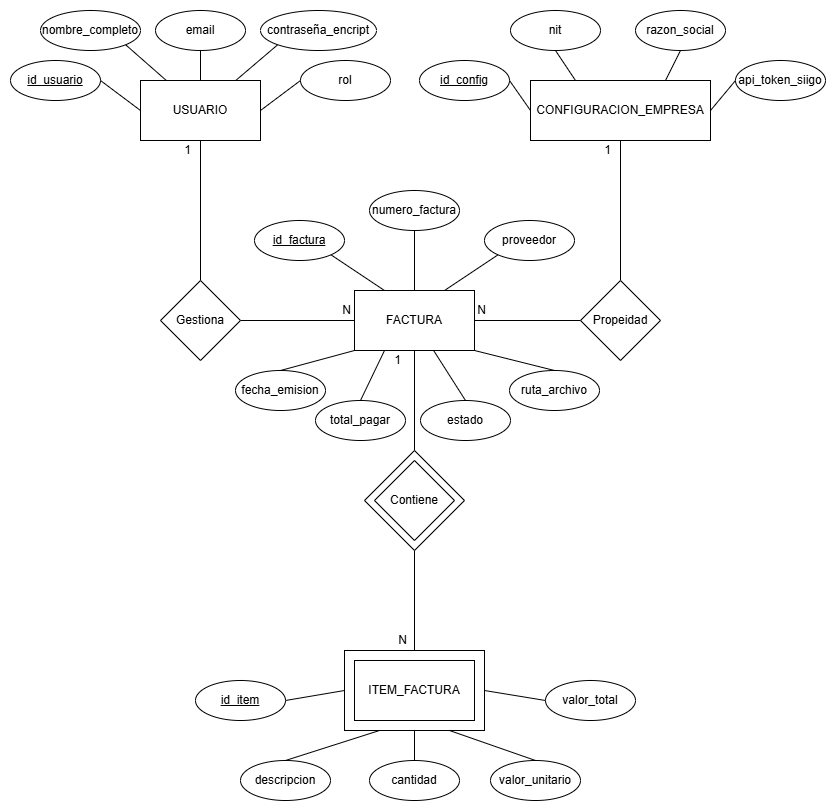

The diagram above was exported from draw.io. Its source (the exported page's mxGraphModel, read from the mxfile embedded in the PNG):
<mxGraphModel dx="1172" dy="813" grid="0" gridSize="10" guides="1" tooltips="1" connect="1" arrows="1" fold="1" page="1" pageScale="1" pageWidth="827" pageHeight="1169" math="0" shadow="0">
  <root>
    <mxCell id="0" />
    <mxCell id="1" parent="0" />
    <mxCell id="mGh0aV80RpvSemw-pI2h-61" edge="1" parent="1" source="mGh0aV80RpvSemw-pI2h-32" style="edgeStyle=none;curved=1;rounded=0;orthogonalLoop=1;jettySize=auto;html=1;exitX=0.5;exitY=1;exitDx=0;exitDy=0;entryX=0.5;entryY=0;entryDx=0;entryDy=0;fontSize=12;startSize=8;endSize=8;endArrow=none;endFill=0;" target="mGh0aV80RpvSemw-pI2h-1">
      <mxGeometry relative="1" as="geometry" />
    </mxCell>
    <mxCell id="mGh0aV80RpvSemw-pI2h-32" parent="1" style="rhombus;whiteSpace=wrap;html=1;" value="" vertex="1">
      <mxGeometry height="100" width="100" x="360" y="630" as="geometry" />
    </mxCell>
    <mxCell id="mGh0aV80RpvSemw-pI2h-1" parent="1" style="rounded=0;whiteSpace=wrap;html=1;" value="" vertex="1">
      <mxGeometry height="80" width="140" x="340" y="830" as="geometry" />
    </mxCell>
    <mxCell id="av3qliS0T77g9komN6qN-1" parent="1" style="rounded=0;whiteSpace=wrap;html=1;" value="USUARIO" vertex="1">
      <mxGeometry height="60" width="120" x="136" y="260" as="geometry" />
    </mxCell>
    <mxCell id="av3qliS0T77g9komN6qN-2" parent="1" style="rounded=0;whiteSpace=wrap;html=1;" value="ITEM_FACTURA" vertex="1">
      <mxGeometry height="60" width="120" x="350" y="840" as="geometry" />
    </mxCell>
    <mxCell id="av3qliS0T77g9komN6qN-3" parent="1" style="rounded=0;whiteSpace=wrap;html=1;" value="CONFIGURACION_EMPRESA" vertex="1">
      <mxGeometry height="60" width="180" x="526" y="260" as="geometry" />
    </mxCell>
    <mxCell id="mGh0aV80RpvSemw-pI2h-60" edge="1" parent="1" source="av3qliS0T77g9komN6qN-4" style="edgeStyle=none;curved=1;rounded=0;orthogonalLoop=1;jettySize=auto;html=1;exitX=0.5;exitY=1;exitDx=0;exitDy=0;entryX=0.5;entryY=0;entryDx=0;entryDy=0;fontSize=12;startSize=8;endSize=8;endArrow=none;endFill=0;" target="mGh0aV80RpvSemw-pI2h-32">
      <mxGeometry relative="1" as="geometry" />
    </mxCell>
    <mxCell id="av3qliS0T77g9komN6qN-4" parent="1" style="rounded=0;whiteSpace=wrap;html=1;" value="FACTURA" vertex="1">
      <mxGeometry height="60" width="120" x="350" y="470" as="geometry" />
    </mxCell>
    <mxCell id="mGh0aV80RpvSemw-pI2h-52" edge="1" parent="1" source="mGh0aV80RpvSemw-pI2h-2" style="edgeStyle=none;curved=1;rounded=0;orthogonalLoop=1;jettySize=auto;html=1;exitX=0.5;exitY=0;exitDx=0;exitDy=0;entryX=0.5;entryY=1;entryDx=0;entryDy=0;fontSize=12;startSize=8;endSize=8;endArrow=none;endFill=0;" target="av3qliS0T77g9komN6qN-1">
      <mxGeometry relative="1" as="geometry" />
    </mxCell>
    <mxCell id="mGh0aV80RpvSemw-pI2h-56" edge="1" parent="1" source="mGh0aV80RpvSemw-pI2h-2" style="edgeStyle=none;curved=1;rounded=0;orthogonalLoop=1;jettySize=auto;html=1;exitX=1;exitY=0.5;exitDx=0;exitDy=0;fontSize=12;startSize=8;endSize=8;endArrow=none;endFill=0;" target="av3qliS0T77g9komN6qN-4">
      <mxGeometry relative="1" as="geometry" />
    </mxCell>
    <mxCell id="mGh0aV80RpvSemw-pI2h-2" parent="1" style="rhombus;whiteSpace=wrap;html=1;" value="Gestiona" vertex="1">
      <mxGeometry height="80" width="80" x="156" y="460" as="geometry" />
    </mxCell>
    <mxCell id="mGh0aV80RpvSemw-pI2h-58" edge="1" parent="1" source="mGh0aV80RpvSemw-pI2h-3" style="edgeStyle=none;curved=1;rounded=0;orthogonalLoop=1;jettySize=auto;html=1;exitX=0.5;exitY=0;exitDx=0;exitDy=0;entryX=0.5;entryY=1;entryDx=0;entryDy=0;fontSize=12;startSize=8;endSize=8;endArrow=none;endFill=0;" target="av3qliS0T77g9komN6qN-3">
      <mxGeometry relative="1" as="geometry" />
    </mxCell>
    <mxCell id="mGh0aV80RpvSemw-pI2h-59" edge="1" parent="1" source="mGh0aV80RpvSemw-pI2h-3" style="edgeStyle=none;curved=1;rounded=0;orthogonalLoop=1;jettySize=auto;html=1;exitX=0;exitY=0.5;exitDx=0;exitDy=0;entryX=1;entryY=0.5;entryDx=0;entryDy=0;fontSize=12;startSize=8;endSize=8;endArrow=none;endFill=0;" target="av3qliS0T77g9komN6qN-4">
      <mxGeometry relative="1" as="geometry" />
    </mxCell>
    <mxCell id="mGh0aV80RpvSemw-pI2h-3" parent="1" style="rhombus;whiteSpace=wrap;html=1;" value="Propeidad" vertex="1">
      <mxGeometry height="80" width="80" x="576" y="460" as="geometry" />
    </mxCell>
    <mxCell id="mGh0aV80RpvSemw-pI2h-5" parent="1" style="rhombus;whiteSpace=wrap;html=1;" value="Contiene" vertex="1">
      <mxGeometry height="80" width="80" x="370" y="640" as="geometry" />
    </mxCell>
    <mxCell id="mGh0aV80RpvSemw-pI2h-11" edge="1" parent="1" source="mGh0aV80RpvSemw-pI2h-6" style="edgeStyle=none;curved=1;rounded=0;orthogonalLoop=1;jettySize=auto;html=1;exitX=1;exitY=0.5;exitDx=0;exitDy=0;entryX=0;entryY=0.5;entryDx=0;entryDy=0;fontSize=12;startSize=8;endSize=8;endArrow=none;endFill=0;" target="av3qliS0T77g9komN6qN-1">
      <mxGeometry relative="1" as="geometry" />
    </mxCell>
    <mxCell id="mGh0aV80RpvSemw-pI2h-6" parent="1" style="ellipse;whiteSpace=wrap;html=1;" value="&lt;div&gt;&lt;span style=&quot;background-color: transparent; color: light-dark(rgb(0, 0, 0), rgb(255, 255, 255));&quot;&gt;&lt;u&gt;id_usuario&lt;/u&gt;&lt;/span&gt;&lt;/div&gt;" vertex="1">
      <mxGeometry height="40" width="90" x="6" y="240" as="geometry" />
    </mxCell>
    <mxCell id="mGh0aV80RpvSemw-pI2h-14" edge="1" parent="1" source="mGh0aV80RpvSemw-pI2h-7" style="edgeStyle=none;curved=1;rounded=0;orthogonalLoop=1;jettySize=auto;html=1;exitX=1;exitY=1;exitDx=0;exitDy=0;fontSize=12;startSize=8;endSize=8;endArrow=none;endFill=0;" target="av3qliS0T77g9komN6qN-1">
      <mxGeometry relative="1" as="geometry" />
    </mxCell>
    <mxCell id="mGh0aV80RpvSemw-pI2h-7" parent="1" style="ellipse;whiteSpace=wrap;html=1;" value="nombre_completo" vertex="1">
      <mxGeometry height="40" width="100" x="36" y="190" as="geometry" />
    </mxCell>
    <mxCell id="mGh0aV80RpvSemw-pI2h-15" edge="1" parent="1" source="mGh0aV80RpvSemw-pI2h-8" style="edgeStyle=none;curved=1;rounded=0;orthogonalLoop=1;jettySize=auto;html=1;exitX=0.5;exitY=1;exitDx=0;exitDy=0;entryX=0.5;entryY=0;entryDx=0;entryDy=0;fontSize=12;startSize=8;endSize=8;endArrow=none;endFill=0;" target="av3qliS0T77g9komN6qN-1">
      <mxGeometry relative="1" as="geometry" />
    </mxCell>
    <mxCell id="mGh0aV80RpvSemw-pI2h-8" parent="1" style="ellipse;whiteSpace=wrap;html=1;" value="email" vertex="1">
      <mxGeometry height="40" width="90" x="151" y="190" as="geometry" />
    </mxCell>
    <mxCell id="mGh0aV80RpvSemw-pI2h-16" edge="1" parent="1" source="mGh0aV80RpvSemw-pI2h-9" style="edgeStyle=none;curved=1;rounded=0;orthogonalLoop=1;jettySize=auto;html=1;exitX=0;exitY=1;exitDx=0;exitDy=0;fontSize=12;startSize=8;endSize=8;endArrow=none;endFill=0;" target="av3qliS0T77g9komN6qN-1">
      <mxGeometry relative="1" as="geometry" />
    </mxCell>
    <mxCell id="mGh0aV80RpvSemw-pI2h-9" parent="1" style="ellipse;whiteSpace=wrap;html=1;" value="contraseña_encript" vertex="1">
      <mxGeometry height="40" width="116" x="256" y="190" as="geometry" />
    </mxCell>
    <mxCell id="mGh0aV80RpvSemw-pI2h-17" edge="1" parent="1" source="mGh0aV80RpvSemw-pI2h-10" style="edgeStyle=none;curved=1;rounded=0;orthogonalLoop=1;jettySize=auto;html=1;exitX=0;exitY=0.5;exitDx=0;exitDy=0;entryX=1;entryY=0.5;entryDx=0;entryDy=0;fontSize=12;startSize=8;endSize=8;endArrow=none;endFill=0;" target="av3qliS0T77g9komN6qN-1">
      <mxGeometry relative="1" as="geometry" />
    </mxCell>
    <mxCell id="mGh0aV80RpvSemw-pI2h-10" parent="1" style="ellipse;whiteSpace=wrap;html=1;" value="&lt;div&gt;&lt;span style=&quot;background-color: transparent; color: light-dark(rgb(0, 0, 0), rgb(255, 255, 255));&quot;&gt;rol&lt;/span&gt;&lt;/div&gt;" vertex="1">
      <mxGeometry height="40" width="90" x="296" y="240" as="geometry" />
    </mxCell>
    <mxCell id="mGh0aV80RpvSemw-pI2h-23" edge="1" parent="1" source="mGh0aV80RpvSemw-pI2h-19" style="edgeStyle=none;curved=1;rounded=0;orthogonalLoop=1;jettySize=auto;html=1;exitX=1;exitY=0.5;exitDx=0;exitDy=0;entryX=0;entryY=0.5;entryDx=0;entryDy=0;fontSize=12;startSize=8;endSize=8;endArrow=none;endFill=0;" target="av3qliS0T77g9komN6qN-3">
      <mxGeometry relative="1" as="geometry" />
    </mxCell>
    <mxCell id="mGh0aV80RpvSemw-pI2h-19" parent="1" style="ellipse;whiteSpace=wrap;html=1;" value="&lt;div&gt;&lt;span style=&quot;background-color: transparent; color: light-dark(rgb(0, 0, 0), rgb(255, 255, 255));&quot;&gt;&lt;u&gt;id_config&lt;/u&gt;&lt;/span&gt;&lt;/div&gt;" vertex="1">
      <mxGeometry height="40" width="90" x="415" y="240" as="geometry" />
    </mxCell>
    <mxCell id="mGh0aV80RpvSemw-pI2h-24" edge="1" parent="1" source="mGh0aV80RpvSemw-pI2h-20" style="edgeStyle=none;curved=1;rounded=0;orthogonalLoop=1;jettySize=auto;html=1;exitX=0.5;exitY=1;exitDx=0;exitDy=0;entryX=0.25;entryY=0;entryDx=0;entryDy=0;fontSize=12;startSize=8;endSize=8;endArrow=none;endFill=0;" target="av3qliS0T77g9komN6qN-3">
      <mxGeometry relative="1" as="geometry" />
    </mxCell>
    <mxCell id="mGh0aV80RpvSemw-pI2h-20" parent="1" style="ellipse;whiteSpace=wrap;html=1;" value="&lt;div&gt;&lt;span style=&quot;background-color: transparent; color: light-dark(rgb(0, 0, 0), rgb(255, 255, 255));&quot;&gt;nit&lt;/span&gt;&lt;/div&gt;" vertex="1">
      <mxGeometry height="40" width="90" x="506" y="190" as="geometry" />
    </mxCell>
    <mxCell id="mGh0aV80RpvSemw-pI2h-25" edge="1" parent="1" source="mGh0aV80RpvSemw-pI2h-21" style="edgeStyle=none;curved=1;rounded=0;orthogonalLoop=1;jettySize=auto;html=1;exitX=0.5;exitY=1;exitDx=0;exitDy=0;entryX=0.75;entryY=0;entryDx=0;entryDy=0;fontSize=12;startSize=8;endSize=8;endArrow=none;endFill=0;" target="av3qliS0T77g9komN6qN-3">
      <mxGeometry relative="1" as="geometry" />
    </mxCell>
    <mxCell id="mGh0aV80RpvSemw-pI2h-21" parent="1" style="ellipse;whiteSpace=wrap;html=1;" value="&lt;div&gt;&lt;span style=&quot;background-color: transparent; color: light-dark(rgb(0, 0, 0), rgb(255, 255, 255));&quot;&gt;razon_social&lt;/span&gt;&lt;/div&gt;" vertex="1">
      <mxGeometry height="40" width="90" x="631" y="190" as="geometry" />
    </mxCell>
    <mxCell id="mGh0aV80RpvSemw-pI2h-26" edge="1" parent="1" source="mGh0aV80RpvSemw-pI2h-22" style="edgeStyle=none;curved=1;rounded=0;orthogonalLoop=1;jettySize=auto;html=1;exitX=0;exitY=0.5;exitDx=0;exitDy=0;entryX=1;entryY=0.5;entryDx=0;entryDy=0;fontSize=12;startSize=8;endSize=8;endArrow=none;endFill=0;" target="av3qliS0T77g9komN6qN-3">
      <mxGeometry relative="1" as="geometry" />
    </mxCell>
    <mxCell id="mGh0aV80RpvSemw-pI2h-22" parent="1" style="ellipse;whiteSpace=wrap;html=1;" value="&lt;div&gt;&lt;span style=&quot;background-color: transparent; color: light-dark(rgb(0, 0, 0), rgb(255, 255, 255));&quot;&gt;api_token_siigo&lt;/span&gt;&lt;/div&gt;" vertex="1">
      <mxGeometry height="40" width="90" x="731" y="240" as="geometry" />
    </mxCell>
    <mxCell id="mGh0aV80RpvSemw-pI2h-33" edge="1" parent="1" source="mGh0aV80RpvSemw-pI2h-27" style="edgeStyle=none;curved=1;rounded=0;orthogonalLoop=1;jettySize=auto;html=1;exitX=1;exitY=0.5;exitDx=0;exitDy=0;entryX=0;entryY=0.5;entryDx=0;entryDy=0;fontSize=12;startSize=8;endSize=8;endArrow=none;endFill=0;" target="mGh0aV80RpvSemw-pI2h-1">
      <mxGeometry relative="1" as="geometry" />
    </mxCell>
    <mxCell id="mGh0aV80RpvSemw-pI2h-27" parent="1" style="ellipse;whiteSpace=wrap;html=1;" value="&lt;div&gt;&lt;span style=&quot;background-color: transparent; color: light-dark(rgb(0, 0, 0), rgb(255, 255, 255));&quot;&gt;&lt;u&gt;id_item&lt;/u&gt;&lt;/span&gt;&lt;/div&gt;" vertex="1">
      <mxGeometry height="40" width="90" x="191" y="860" as="geometry" />
    </mxCell>
    <mxCell id="mGh0aV80RpvSemw-pI2h-34" edge="1" parent="1" source="mGh0aV80RpvSemw-pI2h-28" style="edgeStyle=none;curved=1;rounded=0;orthogonalLoop=1;jettySize=auto;html=1;exitX=0.5;exitY=0;exitDx=0;exitDy=0;entryX=0.25;entryY=1;entryDx=0;entryDy=0;fontSize=12;startSize=8;endSize=8;endArrow=none;endFill=0;" target="mGh0aV80RpvSemw-pI2h-1">
      <mxGeometry relative="1" as="geometry" />
    </mxCell>
    <mxCell id="mGh0aV80RpvSemw-pI2h-28" parent="1" style="ellipse;whiteSpace=wrap;html=1;" value="&lt;div&gt;&lt;span style=&quot;background-color: transparent; color: light-dark(rgb(0, 0, 0), rgb(255, 255, 255));&quot;&gt;descripcion&lt;/span&gt;&lt;/div&gt;" vertex="1">
      <mxGeometry height="40" width="90" x="236" y="940" as="geometry" />
    </mxCell>
    <mxCell id="mGh0aV80RpvSemw-pI2h-35" edge="1" parent="1" source="mGh0aV80RpvSemw-pI2h-29" style="edgeStyle=none;curved=1;rounded=0;orthogonalLoop=1;jettySize=auto;html=1;exitX=0.5;exitY=0;exitDx=0;exitDy=0;entryX=0.5;entryY=1;entryDx=0;entryDy=0;fontSize=12;startSize=8;endSize=8;endArrow=none;endFill=0;" target="mGh0aV80RpvSemw-pI2h-1">
      <mxGeometry relative="1" as="geometry" />
    </mxCell>
    <mxCell id="mGh0aV80RpvSemw-pI2h-29" parent="1" style="ellipse;whiteSpace=wrap;html=1;" value="&lt;div&gt;&lt;span style=&quot;background-color: transparent; color: light-dark(rgb(0, 0, 0), rgb(255, 255, 255));&quot;&gt;cantidad&lt;/span&gt;&lt;/div&gt;" vertex="1">
      <mxGeometry height="40" width="90" x="365" y="940" as="geometry" />
    </mxCell>
    <mxCell id="mGh0aV80RpvSemw-pI2h-36" edge="1" parent="1" source="mGh0aV80RpvSemw-pI2h-30" style="edgeStyle=none;curved=1;rounded=0;orthogonalLoop=1;jettySize=auto;html=1;exitX=0.5;exitY=0;exitDx=0;exitDy=0;entryX=0.75;entryY=1;entryDx=0;entryDy=0;fontSize=12;startSize=8;endSize=8;endArrow=none;endFill=0;" target="mGh0aV80RpvSemw-pI2h-1">
      <mxGeometry relative="1" as="geometry" />
    </mxCell>
    <mxCell id="mGh0aV80RpvSemw-pI2h-30" parent="1" style="ellipse;whiteSpace=wrap;html=1;" value="&lt;div&gt;&lt;span style=&quot;background-color: transparent; color: light-dark(rgb(0, 0, 0), rgb(255, 255, 255));&quot;&gt;valor_unitario&lt;/span&gt;&lt;/div&gt;" vertex="1">
      <mxGeometry height="40" width="90" x="486" y="940" as="geometry" />
    </mxCell>
    <mxCell id="mGh0aV80RpvSemw-pI2h-37" edge="1" parent="1" source="mGh0aV80RpvSemw-pI2h-31" style="edgeStyle=none;curved=1;rounded=0;orthogonalLoop=1;jettySize=auto;html=1;exitX=0;exitY=0.5;exitDx=0;exitDy=0;entryX=1;entryY=0.5;entryDx=0;entryDy=0;fontSize=12;startSize=8;endSize=8;endArrow=none;endFill=0;" target="mGh0aV80RpvSemw-pI2h-1">
      <mxGeometry relative="1" as="geometry" />
    </mxCell>
    <mxCell id="mGh0aV80RpvSemw-pI2h-31" parent="1" style="ellipse;whiteSpace=wrap;html=1;" value="valor_total" vertex="1">
      <mxGeometry height="40" width="90" x="541" y="860" as="geometry" />
    </mxCell>
    <mxCell id="mGh0aV80RpvSemw-pI2h-45" edge="1" parent="1" source="mGh0aV80RpvSemw-pI2h-38" style="edgeStyle=none;curved=1;rounded=0;orthogonalLoop=1;jettySize=auto;html=1;exitX=1;exitY=1;exitDx=0;exitDy=0;entryX=0.25;entryY=0;entryDx=0;entryDy=0;fontSize=12;startSize=8;endSize=8;endArrow=none;endFill=0;" target="av3qliS0T77g9komN6qN-4">
      <mxGeometry relative="1" as="geometry" />
    </mxCell>
    <mxCell id="mGh0aV80RpvSemw-pI2h-38" parent="1" style="ellipse;whiteSpace=wrap;html=1;" value="&lt;div&gt;&lt;span style=&quot;background-color: transparent; color: light-dark(rgb(0, 0, 0), rgb(255, 255, 255));&quot;&gt;&lt;u&gt;id_factura&lt;/u&gt;&lt;/span&gt;&lt;/div&gt;" vertex="1">
      <mxGeometry height="40" width="90" x="250" y="400" as="geometry" />
    </mxCell>
    <mxCell id="mGh0aV80RpvSemw-pI2h-46" edge="1" parent="1" source="mGh0aV80RpvSemw-pI2h-39" style="edgeStyle=none;curved=1;rounded=0;orthogonalLoop=1;jettySize=auto;html=1;exitX=0.5;exitY=1;exitDx=0;exitDy=0;fontSize=12;startSize=8;endSize=8;endArrow=none;endFill=0;" target="av3qliS0T77g9komN6qN-4">
      <mxGeometry relative="1" as="geometry" />
    </mxCell>
    <mxCell id="mGh0aV80RpvSemw-pI2h-39" parent="1" style="ellipse;whiteSpace=wrap;html=1;" value="&lt;div&gt;&lt;span style=&quot;background-color: transparent; color: light-dark(rgb(0, 0, 0), rgb(255, 255, 255));&quot;&gt;numero_factura&lt;/span&gt;&lt;/div&gt;" vertex="1">
      <mxGeometry height="40" width="90" x="365" y="370" as="geometry" />
    </mxCell>
    <mxCell id="mGh0aV80RpvSemw-pI2h-47" edge="1" parent="1" source="mGh0aV80RpvSemw-pI2h-40" style="edgeStyle=none;curved=1;rounded=0;orthogonalLoop=1;jettySize=auto;html=1;exitX=0;exitY=1;exitDx=0;exitDy=0;entryX=0.75;entryY=0;entryDx=0;entryDy=0;fontSize=12;startSize=8;endSize=8;endArrow=none;endFill=0;" target="av3qliS0T77g9komN6qN-4">
      <mxGeometry relative="1" as="geometry" />
    </mxCell>
    <mxCell id="mGh0aV80RpvSemw-pI2h-40" parent="1" style="ellipse;whiteSpace=wrap;html=1;" value="&lt;div&gt;&lt;span style=&quot;background-color: transparent; color: light-dark(rgb(0, 0, 0), rgb(255, 255, 255));&quot;&gt;proveedor&lt;/span&gt;&lt;/div&gt;" vertex="1">
      <mxGeometry height="40" width="90" x="480" y="400" as="geometry" />
    </mxCell>
    <mxCell id="mGh0aV80RpvSemw-pI2h-48" edge="1" parent="1" source="mGh0aV80RpvSemw-pI2h-41" style="edgeStyle=none;curved=1;rounded=0;orthogonalLoop=1;jettySize=auto;html=1;exitX=0.5;exitY=0;exitDx=0;exitDy=0;entryX=0;entryY=1;entryDx=0;entryDy=0;fontSize=12;startSize=8;endSize=8;endArrow=none;endFill=0;" target="av3qliS0T77g9komN6qN-4">
      <mxGeometry relative="1" as="geometry" />
    </mxCell>
    <mxCell id="mGh0aV80RpvSemw-pI2h-41" parent="1" style="ellipse;whiteSpace=wrap;html=1;" value="&lt;div&gt;&lt;span style=&quot;background-color: transparent; color: light-dark(rgb(0, 0, 0), rgb(255, 255, 255));&quot;&gt;fecha_emision&lt;/span&gt;&lt;/div&gt;" vertex="1">
      <mxGeometry height="40" width="90" x="231" y="550" as="geometry" />
    </mxCell>
    <mxCell id="mGh0aV80RpvSemw-pI2h-49" edge="1" parent="1" source="mGh0aV80RpvSemw-pI2h-42" style="edgeStyle=none;curved=1;rounded=0;orthogonalLoop=1;jettySize=auto;html=1;exitX=0.5;exitY=0;exitDx=0;exitDy=0;entryX=0.25;entryY=1;entryDx=0;entryDy=0;fontSize=12;startSize=8;endSize=8;endArrow=none;endFill=0;" target="av3qliS0T77g9komN6qN-4">
      <mxGeometry relative="1" as="geometry" />
    </mxCell>
    <mxCell id="mGh0aV80RpvSemw-pI2h-42" parent="1" style="ellipse;whiteSpace=wrap;html=1;" value="total_pagar" vertex="1">
      <mxGeometry height="40" width="90" x="311" y="580" as="geometry" />
    </mxCell>
    <mxCell id="mGh0aV80RpvSemw-pI2h-50" edge="1" parent="1" source="mGh0aV80RpvSemw-pI2h-43" style="edgeStyle=none;curved=1;rounded=0;orthogonalLoop=1;jettySize=auto;html=1;exitX=0.5;exitY=0;exitDx=0;exitDy=0;fontSize=12;startSize=8;endSize=8;endArrow=none;endFill=0;" target="av3qliS0T77g9komN6qN-4">
      <mxGeometry relative="1" as="geometry" />
    </mxCell>
    <mxCell id="mGh0aV80RpvSemw-pI2h-43" parent="1" style="ellipse;whiteSpace=wrap;html=1;" value="&lt;div&gt;&lt;span style=&quot;background-color: transparent; color: light-dark(rgb(0, 0, 0), rgb(255, 255, 255));&quot;&gt;estado&lt;/span&gt;&lt;/div&gt;" vertex="1">
      <mxGeometry height="40" width="90" x="416" y="580" as="geometry" />
    </mxCell>
    <mxCell id="mGh0aV80RpvSemw-pI2h-51" edge="1" parent="1" source="mGh0aV80RpvSemw-pI2h-44" style="edgeStyle=none;curved=1;rounded=0;orthogonalLoop=1;jettySize=auto;html=1;exitX=0.5;exitY=0;exitDx=0;exitDy=0;entryX=1;entryY=1;entryDx=0;entryDy=0;fontSize=12;startSize=8;endSize=8;endArrow=none;endFill=0;" target="av3qliS0T77g9komN6qN-4">
      <mxGeometry relative="1" as="geometry" />
    </mxCell>
    <mxCell id="mGh0aV80RpvSemw-pI2h-44" parent="1" style="ellipse;whiteSpace=wrap;html=1;" value="&lt;div&gt;&lt;span style=&quot;background-color: transparent; color: light-dark(rgb(0, 0, 0), rgb(255, 255, 255));&quot;&gt;ruta_archivo&lt;/span&gt;&lt;/div&gt;" vertex="1">
      <mxGeometry height="40" width="90" x="505" y="550" as="geometry" />
    </mxCell>
    <mxCell id="mGh0aV80RpvSemw-pI2h-53" parent="1" style="text;html=1;whiteSpace=wrap;strokeColor=none;fillColor=none;align=center;verticalAlign=middle;rounded=0;" value="1" vertex="1">
      <mxGeometry height="20" width="15" x="176" y="320" as="geometry" />
    </mxCell>
    <mxCell id="mGh0aV80RpvSemw-pI2h-55" parent="1" style="text;html=1;whiteSpace=wrap;strokeColor=none;fillColor=none;align=center;verticalAlign=middle;rounded=0;" value="N" vertex="1">
      <mxGeometry height="20" width="15" x="335" y="480" as="geometry" />
    </mxCell>
    <mxCell id="mGh0aV80RpvSemw-pI2h-62" parent="1" style="text;html=1;whiteSpace=wrap;strokeColor=none;fillColor=none;align=center;verticalAlign=middle;rounded=0;" value="1" vertex="1">
      <mxGeometry height="20" width="15" x="596" y="320" as="geometry" />
    </mxCell>
    <mxCell id="mGh0aV80RpvSemw-pI2h-63" parent="1" style="text;html=1;whiteSpace=wrap;strokeColor=none;fillColor=none;align=center;verticalAlign=middle;rounded=0;" value="1" vertex="1">
      <mxGeometry height="20" width="15" x="386" y="530" as="geometry" />
    </mxCell>
    <mxCell id="mGh0aV80RpvSemw-pI2h-65" parent="1" style="text;html=1;whiteSpace=wrap;strokeColor=none;fillColor=none;align=center;verticalAlign=middle;rounded=0;" value="N" vertex="1">
      <mxGeometry height="20" width="15" x="470" y="480" as="geometry" />
    </mxCell>
    <mxCell id="mGh0aV80RpvSemw-pI2h-66" parent="1" style="text;html=1;whiteSpace=wrap;strokeColor=none;fillColor=none;align=center;verticalAlign=middle;rounded=0;" value="N" vertex="1">
      <mxGeometry height="20" width="15" x="391" y="810" as="geometry" />
    </mxCell>
  </root>
</mxGraphModel>